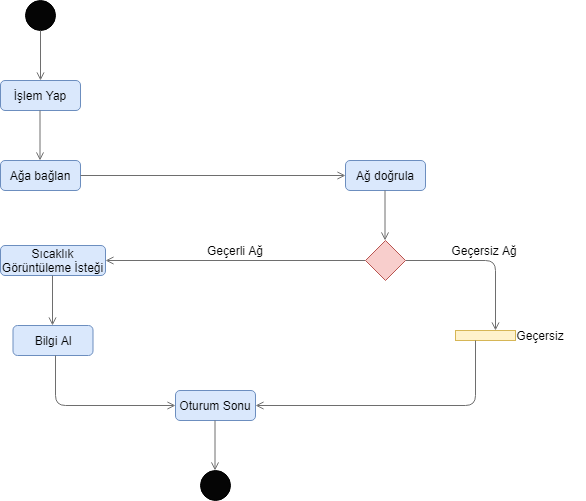

The diagram above was exported from draw.io. Its source (the exported page's mxGraphModel, read from the mxfile embedded in the PNG):
<mxGraphModel dx="782" dy="478" grid="1" gridSize="10" guides="1" tooltips="1" connect="1" arrows="1" fold="1" page="1" pageScale="1" pageWidth="827" pageHeight="1169" math="0" shadow="0">
  <root>
    <mxCell id="0" />
    <mxCell id="1" parent="0" />
    <mxCell id="CaAytBn2ohhRv7CR2ZlV-1" value="" style="ellipse;whiteSpace=wrap;html=1;aspect=fixed;fillColor=#050505;" vertex="1" parent="1">
      <mxGeometry x="130" y="80" width="30" height="30" as="geometry" />
    </mxCell>
    <mxCell id="CaAytBn2ohhRv7CR2ZlV-2" value="" style="ellipse;whiteSpace=wrap;html=1;aspect=fixed;fillColor=#050505;" vertex="1" parent="1">
      <mxGeometry x="305" y="550" width="30" height="30" as="geometry" />
    </mxCell>
    <mxCell id="CaAytBn2ohhRv7CR2ZlV-3" value="" style="endArrow=open;html=1;exitX=0.5;exitY=1;exitDx=0;exitDy=0;strokeColor=#6E6E6E;endFill=0;" edge="1" parent="1" source="CaAytBn2ohhRv7CR2ZlV-1">
      <mxGeometry width="50" height="50" relative="1" as="geometry">
        <mxPoint x="180" y="230" as="sourcePoint" />
        <mxPoint x="145" y="160" as="targetPoint" />
      </mxGeometry>
    </mxCell>
    <mxCell id="CaAytBn2ohhRv7CR2ZlV-4" value="İşlem Yap" style="rounded=1;whiteSpace=wrap;html=1;fillColor=#dae8fc;strokeColor=#6c8ebf;" vertex="1" parent="1">
      <mxGeometry x="105" y="160" width="80" height="30" as="geometry" />
    </mxCell>
    <mxCell id="CaAytBn2ohhRv7CR2ZlV-6" value="Ağa bağlan" style="rounded=1;whiteSpace=wrap;html=1;fillColor=#dae8fc;strokeColor=#6c8ebf;" vertex="1" parent="1">
      <mxGeometry x="105" y="240" width="80" height="30" as="geometry" />
    </mxCell>
    <mxCell id="CaAytBn2ohhRv7CR2ZlV-7" value="Ağ doğrula" style="rounded=1;whiteSpace=wrap;html=1;fillColor=#dae8fc;strokeColor=#6c8ebf;" vertex="1" parent="1">
      <mxGeometry x="450" y="240" width="80" height="30" as="geometry" />
    </mxCell>
    <mxCell id="CaAytBn2ohhRv7CR2ZlV-8" value="Oturum Sonu" style="rounded=1;whiteSpace=wrap;html=1;fillColor=#dae8fc;strokeColor=#6c8ebf;" vertex="1" parent="1">
      <mxGeometry x="280" y="470" width="80" height="30" as="geometry" />
    </mxCell>
    <mxCell id="CaAytBn2ohhRv7CR2ZlV-9" value="Bilgi Al" style="rounded=1;whiteSpace=wrap;html=1;fillColor=#dae8fc;strokeColor=#6c8ebf;" vertex="1" parent="1">
      <mxGeometry x="117.5" y="405" width="80" height="30" as="geometry" />
    </mxCell>
    <mxCell id="CaAytBn2ohhRv7CR2ZlV-10" value="Sıcaklık Görüntüleme İsteği" style="rounded=1;whiteSpace=wrap;html=1;fillColor=#dae8fc;strokeColor=#6c8ebf;" vertex="1" parent="1">
      <mxGeometry x="105" y="325" width="105" height="30" as="geometry" />
    </mxCell>
    <mxCell id="CaAytBn2ohhRv7CR2ZlV-11" value="" style="endArrow=open;html=1;exitX=0.5;exitY=1;exitDx=0;exitDy=0;strokeColor=#6E6E6E;endFill=0;" edge="1" parent="1">
      <mxGeometry width="50" height="50" relative="1" as="geometry">
        <mxPoint x="144.5" y="190" as="sourcePoint" />
        <mxPoint x="144.5" y="240" as="targetPoint" />
      </mxGeometry>
    </mxCell>
    <mxCell id="CaAytBn2ohhRv7CR2ZlV-12" value="" style="endArrow=open;html=1;exitX=0.5;exitY=1;exitDx=0;exitDy=0;strokeColor=#6E6E6E;endFill=0;" edge="1" parent="1">
      <mxGeometry width="50" height="50" relative="1" as="geometry">
        <mxPoint x="489.5" y="270" as="sourcePoint" />
        <mxPoint x="489.5" y="320" as="targetPoint" />
      </mxGeometry>
    </mxCell>
    <mxCell id="CaAytBn2ohhRv7CR2ZlV-13" value="" style="endArrow=open;html=1;exitX=1;exitY=0.5;exitDx=0;exitDy=0;strokeColor=#6E6E6E;endFill=0;entryX=0;entryY=0.5;entryDx=0;entryDy=0;" edge="1" parent="1" source="CaAytBn2ohhRv7CR2ZlV-6" target="CaAytBn2ohhRv7CR2ZlV-7">
      <mxGeometry width="50" height="50" relative="1" as="geometry">
        <mxPoint x="240" y="250" as="sourcePoint" />
        <mxPoint x="240" y="300" as="targetPoint" />
      </mxGeometry>
    </mxCell>
    <mxCell id="CaAytBn2ohhRv7CR2ZlV-14" value="" style="endArrow=open;html=1;exitX=1;exitY=0.5;exitDx=0;exitDy=0;strokeColor=#6E6E6E;endFill=0;" edge="1" parent="1" source="CaAytBn2ohhRv7CR2ZlV-17">
      <mxGeometry width="50" height="50" relative="1" as="geometry">
        <mxPoint x="600" y="360" as="sourcePoint" />
        <mxPoint x="600" y="410" as="targetPoint" />
        <Array as="points">
          <mxPoint x="600" y="340" />
        </Array>
      </mxGeometry>
    </mxCell>
    <mxCell id="CaAytBn2ohhRv7CR2ZlV-15" value="" style="endArrow=open;html=1;exitX=0;exitY=0.5;exitDx=0;exitDy=0;strokeColor=#6E6E6E;endFill=0;entryX=1;entryY=0.5;entryDx=0;entryDy=0;" edge="1" parent="1" source="CaAytBn2ohhRv7CR2ZlV-17" target="CaAytBn2ohhRv7CR2ZlV-10">
      <mxGeometry width="50" height="50" relative="1" as="geometry">
        <mxPoint x="414" y="315" as="sourcePoint" />
        <mxPoint x="220" y="340" as="targetPoint" />
      </mxGeometry>
    </mxCell>
    <mxCell id="CaAytBn2ohhRv7CR2ZlV-17" value="" style="rhombus;whiteSpace=wrap;html=1;fillColor=#f8cecc;strokeColor=#b85450;" vertex="1" parent="1">
      <mxGeometry x="470" y="320" width="40" height="40" as="geometry" />
    </mxCell>
    <mxCell id="CaAytBn2ohhRv7CR2ZlV-18" value="" style="rounded=0;whiteSpace=wrap;html=1;fillColor=#fff2cc;strokeColor=#d6b656;" vertex="1" parent="1">
      <mxGeometry x="560" y="410" width="60" height="10" as="geometry" />
    </mxCell>
    <mxCell id="CaAytBn2ohhRv7CR2ZlV-20" value="Geçerli Ağ" style="text;html=1;strokeColor=none;fillColor=none;align=center;verticalAlign=middle;whiteSpace=wrap;rounded=0;" vertex="1" parent="1">
      <mxGeometry x="310" y="320" width="60" height="20" as="geometry" />
    </mxCell>
    <mxCell id="CaAytBn2ohhRv7CR2ZlV-21" value="Geçersiz Ağ" style="text;html=1;strokeColor=none;fillColor=none;align=center;verticalAlign=middle;whiteSpace=wrap;rounded=0;" vertex="1" parent="1">
      <mxGeometry x="544" y="320" width="90" height="20" as="geometry" />
    </mxCell>
    <mxCell id="CaAytBn2ohhRv7CR2ZlV-22" value="Geçersiz" style="text;html=1;strokeColor=none;fillColor=none;align=center;verticalAlign=middle;whiteSpace=wrap;rounded=0;" vertex="1" parent="1">
      <mxGeometry x="600" y="405" width="90" height="20" as="geometry" />
    </mxCell>
    <mxCell id="CaAytBn2ohhRv7CR2ZlV-24" value="" style="endArrow=open;html=1;exitX=0.5;exitY=1;exitDx=0;exitDy=0;strokeColor=#6E6E6E;endFill=0;" edge="1" parent="1">
      <mxGeometry width="50" height="50" relative="1" as="geometry">
        <mxPoint x="157" y="355" as="sourcePoint" />
        <mxPoint x="157" y="405" as="targetPoint" />
      </mxGeometry>
    </mxCell>
    <mxCell id="CaAytBn2ohhRv7CR2ZlV-25" value="" style="endArrow=open;html=1;exitX=0.5;exitY=1;exitDx=0;exitDy=0;strokeColor=#6E6E6E;endFill=0;" edge="1" parent="1">
      <mxGeometry width="50" height="50" relative="1" as="geometry">
        <mxPoint x="160" y="435" as="sourcePoint" />
        <mxPoint x="280" y="485" as="targetPoint" />
        <Array as="points">
          <mxPoint x="160" y="485" />
        </Array>
      </mxGeometry>
    </mxCell>
    <mxCell id="CaAytBn2ohhRv7CR2ZlV-26" value="" style="endArrow=open;html=1;exitX=0.5;exitY=1;exitDx=0;exitDy=0;strokeColor=#6E6E6E;endFill=0;" edge="1" parent="1">
      <mxGeometry width="50" height="50" relative="1" as="geometry">
        <mxPoint x="319.5" y="500" as="sourcePoint" />
        <mxPoint x="319.5" y="550" as="targetPoint" />
      </mxGeometry>
    </mxCell>
    <mxCell id="CaAytBn2ohhRv7CR2ZlV-27" value="" style="endArrow=open;html=1;exitX=0.5;exitY=1;exitDx=0;exitDy=0;strokeColor=#6E6E6E;endFill=0;entryX=1;entryY=0.5;entryDx=0;entryDy=0;" edge="1" parent="1" target="CaAytBn2ohhRv7CR2ZlV-8">
      <mxGeometry width="50" height="50" relative="1" as="geometry">
        <mxPoint x="580" y="420" as="sourcePoint" />
        <mxPoint x="580" y="490" as="targetPoint" />
        <Array as="points">
          <mxPoint x="580" y="485" />
        </Array>
      </mxGeometry>
    </mxCell>
  </root>
</mxGraphModel>